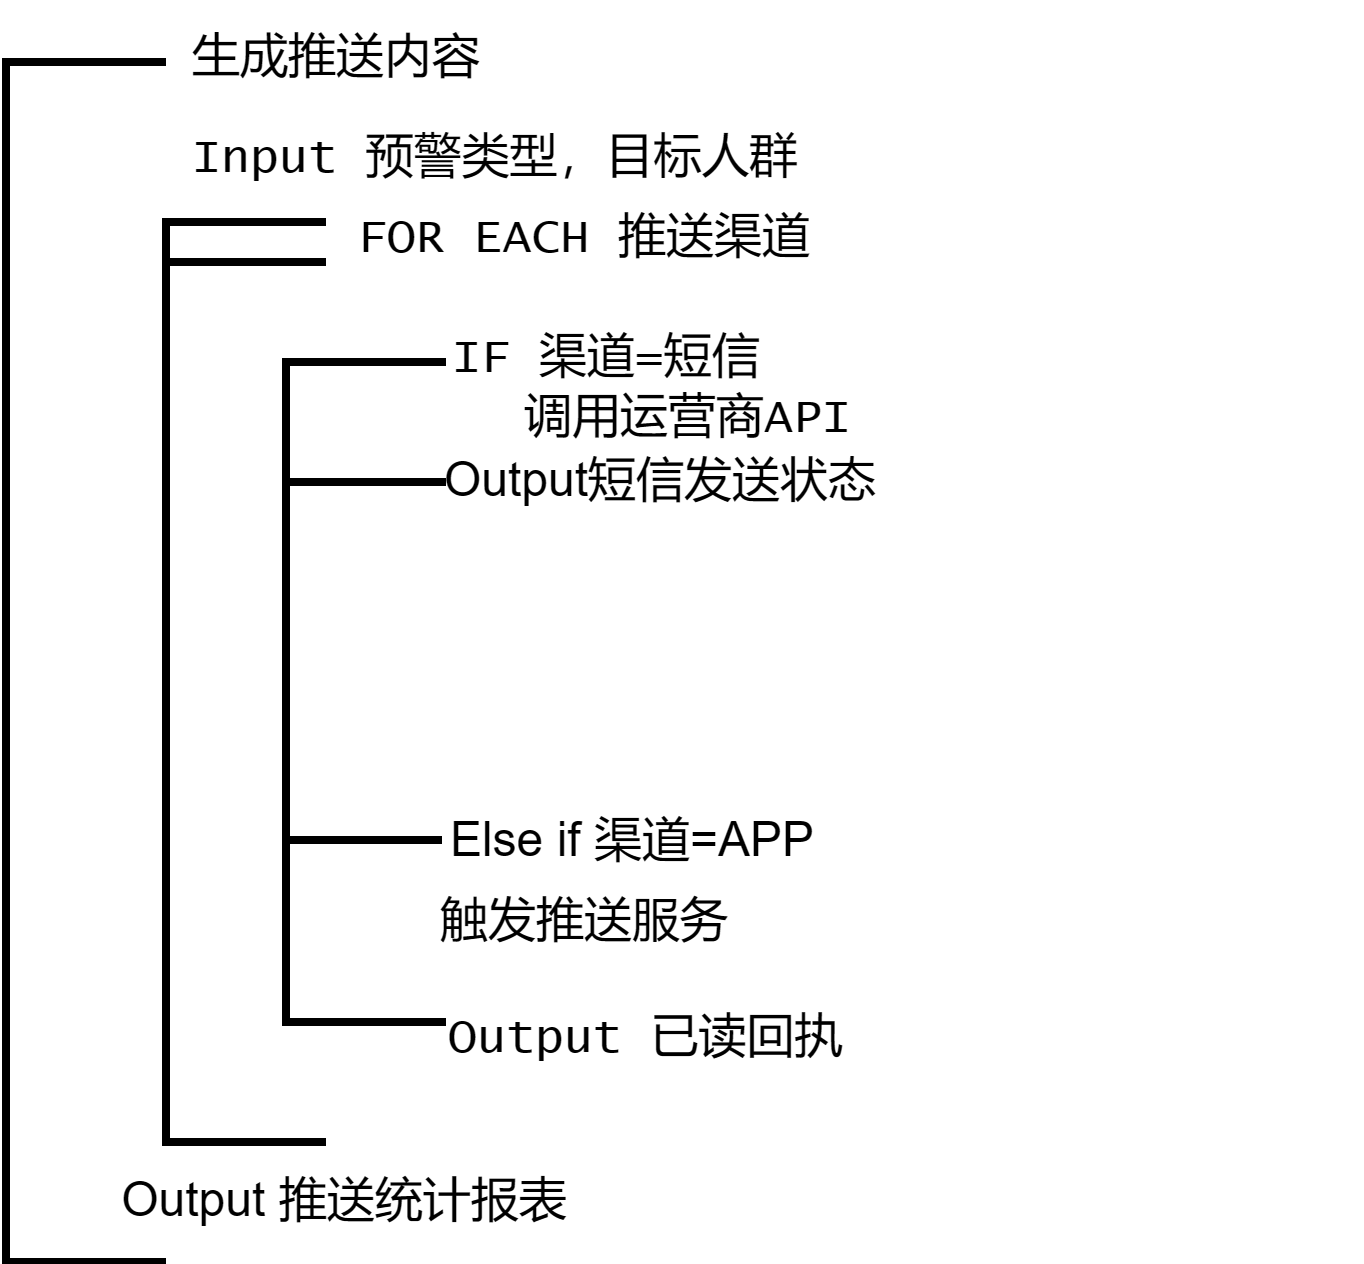

The diagram above was exported from draw.io. Its source (the exported page's mxGraphModel, read from the mxfile embedded in the PNG):
<mxGraphModel dx="750" dy="718" grid="1" gridSize="10" guides="1" tooltips="1" connect="1" arrows="1" fold="1" page="1" pageScale="1" pageWidth="827" pageHeight="1169" math="0" shadow="0">
  <root>
    <mxCell id="0" />
    <mxCell id="1" parent="0" />
    <mxCell id="lKGafcwmy5ljRQBwV9na-46" value="" style="strokeWidth=2;html=1;shape=mxgraph.flowchart.annotation_1;align=left;pointerEvents=1;fontFamily=Verdana;" vertex="1" parent="1">
      <mxGeometry x="320" y="265" width="40" height="300" as="geometry" />
    </mxCell>
    <mxCell id="lKGafcwmy5ljRQBwV9na-47" value="生成推送内容" style="text;html=1;align=left;verticalAlign=middle;whiteSpace=wrap;rounded=0;fontFamily=Lucida Console;" vertex="1" parent="1">
      <mxGeometry x="365" y="250" width="105" height="30" as="geometry" />
    </mxCell>
    <mxCell id="lKGafcwmy5ljRQBwV9na-48" value="" style="strokeWidth=2;html=1;shape=mxgraph.flowchart.annotation_1;align=left;pointerEvents=1;fontFamily=Verdana;" vertex="1" parent="1">
      <mxGeometry x="360" y="305" width="40" height="230" as="geometry" />
    </mxCell>
    <mxCell id="lKGafcwmy5ljRQBwV9na-49" value="Input 预警类型，目标人群" style="text;html=1;align=left;verticalAlign=middle;whiteSpace=wrap;rounded=0;fontFamily=Lucida Console;" vertex="1" parent="1">
      <mxGeometry x="365" y="275" width="295" height="30" as="geometry" />
    </mxCell>
    <mxCell id="lKGafcwmy5ljRQBwV9na-50" value="FOR EACH 推送渠道" style="text;html=1;align=center;verticalAlign=middle;whiteSpace=wrap;rounded=0;fontFamily=Lucida Console;" vertex="1" parent="1">
      <mxGeometry x="400" y="295" width="130" height="30" as="geometry" />
    </mxCell>
    <mxCell id="lKGafcwmy5ljRQBwV9na-51" value="" style="strokeWidth=2;html=1;shape=mxgraph.flowchart.annotation_1;align=left;pointerEvents=1;fontFamily=Verdana;" vertex="1" parent="1">
      <mxGeometry x="390" y="340" width="40" height="165" as="geometry" />
    </mxCell>
    <mxCell id="lKGafcwmy5ljRQBwV9na-52" value="&lt;div&gt;IF 渠道=短信&lt;/div&gt;" style="text;html=1;align=left;verticalAlign=middle;whiteSpace=wrap;rounded=0;fontFamily=Lucida Console;" vertex="1" parent="1">
      <mxGeometry x="430" y="325" width="156" height="30" as="geometry" />
    </mxCell>
    <mxCell id="lKGafcwmy5ljRQBwV9na-53" value="调用运营商API" style="text;html=1;align=left;verticalAlign=middle;whiteSpace=wrap;rounded=0;fontFamily=Lucida Console;" vertex="1" parent="1">
      <mxGeometry x="447.5" y="340" width="130" height="30" as="geometry" />
    </mxCell>
    <mxCell id="lKGafcwmy5ljRQBwV9na-54" value="&lt;div&gt;Output 已读回执&lt;/div&gt;" style="text;html=1;align=left;verticalAlign=middle;whiteSpace=wrap;rounded=0;fontFamily=Lucida Console;" vertex="1" parent="1">
      <mxGeometry x="429" y="495" width="130" height="30" as="geometry" />
    </mxCell>
    <mxCell id="lKGafcwmy5ljRQBwV9na-55" value="" style="endArrow=none;html=1;rounded=0;entryX=0;entryY=0.5;entryDx=0;entryDy=0;entryPerimeter=0;exitX=1;exitY=0.5;exitDx=0;exitDy=0;exitPerimeter=0;strokeWidth=2;fontFamily=Lucida Console;" edge="1" parent="1">
      <mxGeometry width="50" height="50" relative="1" as="geometry">
        <mxPoint x="400" y="315" as="sourcePoint" />
        <mxPoint x="360" y="315" as="targetPoint" />
        <Array as="points" />
      </mxGeometry>
    </mxCell>
    <mxCell id="lKGafcwmy5ljRQBwV9na-56" value="" style="endArrow=none;html=1;rounded=0;entryX=0;entryY=0.5;entryDx=0;entryDy=0;entryPerimeter=0;exitX=1;exitY=0.5;exitDx=0;exitDy=0;exitPerimeter=0;strokeWidth=2;fontFamily=Lucida Console;" edge="1" parent="1">
      <mxGeometry width="50" height="50" relative="1" as="geometry">
        <mxPoint x="430" y="370" as="sourcePoint" />
        <mxPoint x="390" y="370" as="targetPoint" />
        <Array as="points">
          <mxPoint x="410" y="370" />
        </Array>
      </mxGeometry>
    </mxCell>
    <mxCell id="lKGafcwmy5ljRQBwV9na-57" value="Output短信发送状态" style="text;strokeColor=none;align=center;fillColor=none;html=1;verticalAlign=middle;whiteSpace=wrap;rounded=0;" vertex="1" parent="1">
      <mxGeometry x="409" y="355" width="150" height="30" as="geometry" />
    </mxCell>
    <mxCell id="lKGafcwmy5ljRQBwV9na-58" value="Output 推送统计报表" style="text;strokeColor=none;align=center;fillColor=none;html=1;verticalAlign=middle;whiteSpace=wrap;rounded=0;" vertex="1" parent="1">
      <mxGeometry x="340" y="535" width="130" height="30" as="geometry" />
    </mxCell>
    <mxCell id="lKGafcwmy5ljRQBwV9na-59" value="" style="endArrow=none;html=1;rounded=0;entryX=0;entryY=0.5;entryDx=0;entryDy=0;entryPerimeter=0;exitX=1;exitY=0.5;exitDx=0;exitDy=0;exitPerimeter=0;strokeWidth=2;fontFamily=Lucida Console;" edge="1" parent="1">
      <mxGeometry width="50" height="50" relative="1" as="geometry">
        <mxPoint x="429" y="459.5" as="sourcePoint" />
        <mxPoint x="389" y="459.5" as="targetPoint" />
        <Array as="points">
          <mxPoint x="409" y="459.5" />
        </Array>
      </mxGeometry>
    </mxCell>
    <mxCell id="lKGafcwmy5ljRQBwV9na-60" value="Else if 渠道=APP" style="text;strokeColor=none;align=center;fillColor=none;html=1;verticalAlign=middle;whiteSpace=wrap;rounded=0;" vertex="1" parent="1">
      <mxGeometry x="409" y="445" width="136" height="30" as="geometry" />
    </mxCell>
    <mxCell id="lKGafcwmy5ljRQBwV9na-61" value="触发推送服务" style="text;strokeColor=none;align=center;fillColor=none;html=1;verticalAlign=middle;whiteSpace=wrap;rounded=0;" vertex="1" parent="1">
      <mxGeometry x="420" y="465" width="90" height="30" as="geometry" />
    </mxCell>
  </root>
</mxGraphModel>